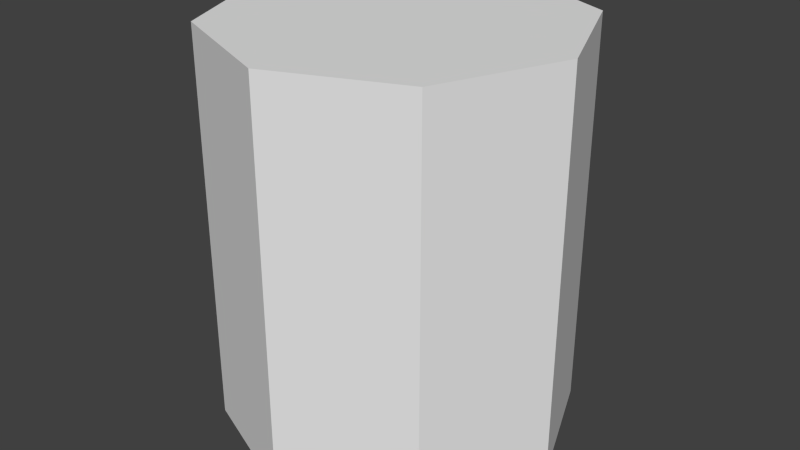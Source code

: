 # Source: pipe.blend  (saved by Blender 2.79.0; exported with 4.5.12 LTS)
import bpy
from mathutils import Matrix  # noqa: F401  (used for matrix-valued properties, if any)

bpy.ops.wm.read_factory_settings(use_empty=True)
scene = bpy.context.scene
scene.name = 'Scene'

# ---- collections
col_collection_1 = bpy.data.collections.new('Collection 1'); scene.collection.children.link(col_collection_1)

# ---- world
world_world = bpy.data.worlds.new('World'); scene.world = world_world
world_world.color = (0.05088, 0.05088, 0.05088)
world_world.use_sun_shadow = False
world_world.sun_shadow_jitter_overblur = 0.0
world_world.cycles.sampling_method = 'NONE'
world_world.cycles.sample_map_resolution = 256

# ---- meshes
me_cube_000 = bpy.data.meshes.new('Cube.000')
me_cube_000.from_pydata([(1.073e-06, 0.72, -0.25), (-0.1556, 0.6556, -0.25), (-0.22, 0.5, -0.25), (-0.1556, 0.3444, -0.25), (1.103e-06, 0.28, -0.25), (0.1556, 0.3444, -0.25), (0.22, 0.5, -0.25), (0.1556, 0.6556, -0.25), (1.073e-06, 0.72, 0.25), (-0.1556, 0.6556, 0.25), (-0.22, 0.5, 0.25), (-0.1556, 0.3444, 0.25), (1.103e-06, 0.28, 0.25), (0.1556, 0.3444, 0.25), (0.22, 0.5, 0.25), (0.1556, 0.6556, 0.25)], [], [(7, 15, 14, 6), (5, 13, 12, 4), (3, 11, 10, 2), (1, 9, 8, 0), (0, 8, 15, 7), (6, 14, 13, 5), (4, 12, 11, 3), (2, 10, 9, 1), (15, 8, 9), (14, 15, 9), (14, 9, 10), (10, 12, 14), (11, 12, 10), (12, 13, 14), (7, 1, 0), (6, 1, 7), (6, 2, 1), (5, 2, 6), (5, 3, 2), (4, 3, 5)])
_uv = me_cube_000.uv_layers.new(name='UVMap')
_uv.uv.foreach_set('vector', [0.817, 0.01898, 0.817, 0.9819, 0.5174, 0.9819, 0.5174, 0.01898, 0.8513, 0.01707, 0.8513, 0.9838, 0.5505, 0.9838, 0.5505, 0.01707, 0.2178, 0.01898, 0.2178, 0.9819, 0.5174, 0.9819, 0.5174, 0.01898, 0.2497, 0.01707, 0.2497, 0.9838, 0.5505, 0.9838, 0.5505, 0.01707, 0.5505, 0.01707, 0.5505, 0.9838, 0.8513, 0.9838, 0.8513, 0.01707, 0.5174, 0.01898, 0.5174, 0.9819, 0.2178, 0.9819, 0.2178, 0.01898, 0.5505, 0.01707, 0.5505, 0.9838, 0.2497, 0.9838, 0.2497, 0.01707, 0.5174, 0.01898, 0.5174, 0.9819, 0.817, 0.9819, 0.817, 0.01898, 0.834, 0.8443, 0.495, 0.9848, 0.156, 0.8443, 0.9744, 0.5053, 0.834, 0.8443, 0.156, 0.8443, 0.9744, 0.5053, 0.156, 0.8443, 0.01553, 0.5053, 0.01553, 0.5053, 0.495, 0.02587, 0.9744, 0.5053, 0.156, 0.1663, 0.495, 0.02587, 0.01553, 0.5053, 0.495, 0.02587, 0.834, 0.1663, 0.9744, 0.5053, 0.8201, 0.1792, 0.1903, 0.1792, 0.5052, 0.0488, 0.9505, 0.4941, 0.1903, 0.1792, 0.8201, 0.1792, 0.9505, 0.4941, 0.05988, 0.4941, 0.1903, 0.1792, 0.8201, 0.809, 0.05988, 0.4941, 0.9505, 0.4941, 0.8201, 0.809, 0.1903, 0.809, 0.05988, 0.4941, 0.5052, 0.9395, 0.1903, 0.809, 0.8201, 0.809])
me_cube_000.use_remesh_preserve_volume = False
me_cube_000.use_remesh_preserve_attributes = False
me_cube_000.use_mirror_vertex_groups = False
me_cube_000.update()

# ---- objects
ob_cube_001 = bpy.data.objects.new('Cube.001', me_cube_000)

# ---- transforms, parenting, visibility, modifiers, constraints
ob_cube_001.location = (0.0, -0.5, 0.0)
ob_cube_001.lineart.crease_threshold = 0.0

# ---- collection membership
col_collection_1.objects.link(ob_cube_001)

# ---- scene / render settings (as saved in the file)
scene.frame_start = 1; scene.frame_end = 250; scene.frame_set(1)
scene.render.engine = 'BLENDER_EEVEE_NEXT'
scene.render.image_settings.color_mode = 'RGB'
scene.render.image_settings.compression = 90
scene.render.resolution_percentage = 50
scene.render.dither_intensity = 0.0
scene.cycles.use_denoising = False
scene.cycles.samples = 10
scene.cycles.sampling_pattern = 'TABULATED_SOBOL'
scene.cycles.light_sampling_threshold = 0.0
scene.cycles.use_adaptive_sampling = False
scene.cycles.use_light_tree = False
scene.cycles.blur_glossy = 0.0
scene.cycles.volume_bounces = 1
scene.cycles.pixel_filter_type = 'GAUSSIAN'
scene.cycles.sample_clamp_indirect = 0.0
scene.view_settings.view_transform = 'Standard'
bpy.context.view_layer.update()

# ---- added for rendering (the .blend has no active camera and no usable light): camera, sun
cam_auto = bpy.data.cameras.new('AutoCamera')
cam_auto.lens = 50.0
cam_auto.sensor_width = 36.0
cam_auto.clip_end = 1000.0
ob_auto_camera = bpy.data.objects.new('AutoCamera', cam_auto)
scene.collection.objects.link(ob_auto_camera)
ob_auto_camera.location = (0.73856, -0.88627, 0.590847)
ob_auto_camera.rotation_euler = (1.09748, -7.21219e-08, 0.694738)
scene.camera = ob_auto_camera
light_auto_sun = bpy.data.lights.new('AutoSun', 'SUN')
light_auto_sun.energy = 3.0
light_auto_sun.angle = 0.0523599
ob_auto_sun = bpy.data.objects.new('AutoSun', light_auto_sun)
scene.collection.objects.link(ob_auto_sun)
ob_auto_sun.rotation_euler = (0.872665, 0.174533, 0.523599)
bpy.context.view_layer.update()
